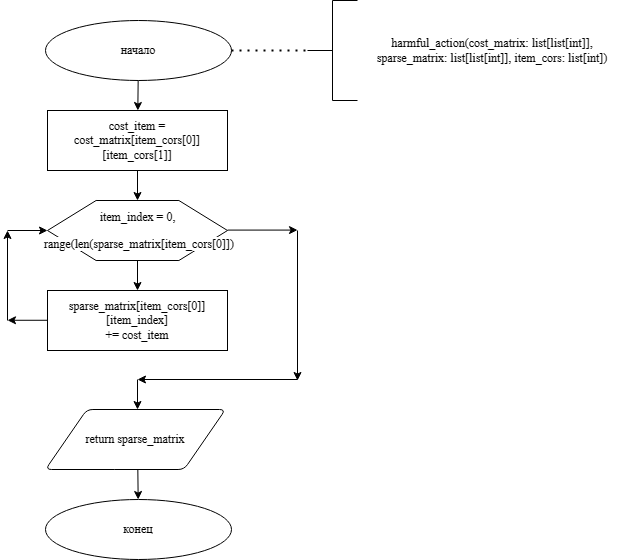

The diagram above was exported from draw.io. Its source (the exported page's mxGraphModel, read from the mxfile embedded in the PNG):
<mxGraphModel dx="681" dy="1027" grid="1" gridSize="10" guides="1" tooltips="1" connect="1" arrows="1" fold="1" page="1" pageScale="1" pageWidth="827" pageHeight="1169" math="0" shadow="0">
  <root>
    <mxCell id="0" />
    <mxCell id="1" parent="0" />
    <mxCell id="5rpfZ9pqnHTJju74fSSu-1" value="" style="group" vertex="1" connectable="0" parent="1">
      <mxGeometry x="80" y="30" width="620" height="559" as="geometry" />
    </mxCell>
    <mxCell id="5rpfZ9pqnHTJju74fSSu-2" value="harmful_action(cost_matrix: list[list[int]], sparse_matrix: list[list[int]], item_cors: list[int])&#10;        " style="text;whiteSpace=wrap;verticalAlign=middle;align=center;fontFamily=Times New Roman;" vertex="1" parent="5rpfZ9pqnHTJju74fSSu-1">
      <mxGeometry x="350" y="30" width="270" height="40" as="geometry" />
    </mxCell>
    <mxCell id="5rpfZ9pqnHTJju74fSSu-3" value="начало" style="strokeWidth=1;html=1;shape=mxgraph.flowchart.start_1;whiteSpace=wrap;fontFamily=Times New Roman;" vertex="1" parent="5rpfZ9pqnHTJju74fSSu-1">
      <mxGeometry x="38" y="20" width="186" height="60" as="geometry" />
    </mxCell>
    <mxCell id="5rpfZ9pqnHTJju74fSSu-4" value="" style="strokeWidth=1;html=1;shape=mxgraph.flowchart.annotation_2;align=left;labelPosition=right;pointerEvents=1;fontFamily=Times New Roman;" vertex="1" parent="5rpfZ9pqnHTJju74fSSu-1">
      <mxGeometry x="300" width="50" height="100" as="geometry" />
    </mxCell>
    <mxCell id="5rpfZ9pqnHTJju74fSSu-5" value="" style="endArrow=none;dashed=1;html=1;dashPattern=1 3;strokeWidth=2;rounded=0;entryX=0;entryY=0.5;entryDx=0;entryDy=0;entryPerimeter=0;fontFamily=Times New Roman;" edge="1" parent="5rpfZ9pqnHTJju74fSSu-1" source="5rpfZ9pqnHTJju74fSSu-3" target="5rpfZ9pqnHTJju74fSSu-4">
      <mxGeometry width="50" height="50" relative="1" as="geometry">
        <mxPoint x="170" y="270" as="sourcePoint" />
        <mxPoint x="220" y="220" as="targetPoint" />
      </mxGeometry>
    </mxCell>
    <mxCell id="5rpfZ9pqnHTJju74fSSu-6" value="" style="endArrow=classic;html=1;rounded=0;fontFamily=Times New Roman;" edge="1" parent="5rpfZ9pqnHTJju74fSSu-1" source="5rpfZ9pqnHTJju74fSSu-3">
      <mxGeometry width="50" height="50" relative="1" as="geometry">
        <mxPoint x="310" y="210" as="sourcePoint" />
        <mxPoint x="130.33333333333337" y="110" as="targetPoint" />
      </mxGeometry>
    </mxCell>
    <mxCell id="5rpfZ9pqnHTJju74fSSu-7" value="" style="endArrow=classic;html=1;rounded=0;fontFamily=Times New Roman;fontColor=#000000;labelBackgroundColor=none;" edge="1" parent="5rpfZ9pqnHTJju74fSSu-1">
      <mxGeometry width="50" height="50" relative="1" as="geometry">
        <mxPoint y="320" as="sourcePoint" />
        <mxPoint y="230" as="targetPoint" />
      </mxGeometry>
    </mxCell>
    <mxCell id="5rpfZ9pqnHTJju74fSSu-8" value="" style="endArrow=classic;html=1;rounded=0;fontFamily=Times New Roman;fontColor=#000000;labelBackgroundColor=none;" edge="1" parent="5rpfZ9pqnHTJju74fSSu-1" target="5rpfZ9pqnHTJju74fSSu-12">
      <mxGeometry width="50" height="50" relative="1" as="geometry">
        <mxPoint x="130" y="170" as="sourcePoint" />
        <mxPoint x="360" y="250" as="targetPoint" />
      </mxGeometry>
    </mxCell>
    <mxCell id="5rpfZ9pqnHTJju74fSSu-9" value="" style="endArrow=classic;html=1;rounded=0;exitX=0.5;exitY=1;exitDx=0;exitDy=0;entryX=0.5;entryY=0;entryDx=0;entryDy=0;fontFamily=Times New Roman;fontColor=#000000;labelBackgroundColor=none;entryPerimeter=0;" edge="1" parent="5rpfZ9pqnHTJju74fSSu-1" source="5rpfZ9pqnHTJju74fSSu-12">
      <mxGeometry width="50" height="50" relative="1" as="geometry">
        <mxPoint x="310" y="300" as="sourcePoint" />
        <mxPoint x="130" y="290" as="targetPoint" />
      </mxGeometry>
    </mxCell>
    <mxCell id="5rpfZ9pqnHTJju74fSSu-10" value="" style="endArrow=classic;html=1;rounded=0;entryX=0;entryY=0.5;entryDx=0;entryDy=0;fontFamily=Times New Roman;fontColor=#000000;labelBackgroundColor=none;" edge="1" parent="5rpfZ9pqnHTJju74fSSu-1" target="5rpfZ9pqnHTJju74fSSu-12">
      <mxGeometry width="50" height="50" relative="1" as="geometry">
        <mxPoint y="230" as="sourcePoint" />
        <mxPoint x="360" y="250" as="targetPoint" />
      </mxGeometry>
    </mxCell>
    <mxCell id="5rpfZ9pqnHTJju74fSSu-11" value="" style="group;fontFamily=Times New Roman;fontColor=#000000;labelBackgroundColor=none;" vertex="1" connectable="0" parent="5rpfZ9pqnHTJju74fSSu-1">
      <mxGeometry x="40" y="200" width="235" height="70" as="geometry" />
    </mxCell>
    <mxCell id="5rpfZ9pqnHTJju74fSSu-12" value="" style="verticalLabelPosition=bottom;verticalAlign=top;html=1;shape=hexagon;perimeter=hexagonPerimeter2;arcSize=6;size=0.27;fontFamily=Times New Roman;fontColor=#000000;labelBackgroundColor=none;" vertex="1" parent="5rpfZ9pqnHTJju74fSSu-11">
      <mxGeometry width="180" height="60" as="geometry" />
    </mxCell>
    <mxCell id="5rpfZ9pqnHTJju74fSSu-13" value="&lt;p&gt;&lt;span style=&quot;background-color: rgb(255, 255, 255);&quot;&gt;&lt;font style=&quot;&quot;&gt;item_index&amp;nbsp;= 0,&lt;/font&gt;&lt;/span&gt;&lt;/p&gt;&lt;p&gt;&lt;span style=&quot;background-color: rgb(255, 255, 255);&quot;&gt;&lt;font style=&quot;&quot;&gt;&amp;nbsp;&lt;/font&gt;range(len(sparse_matrix[item_cors[0]])&lt;/span&gt;&lt;/p&gt;" style="text;html=1;align=center;verticalAlign=middle;resizable=0;points=[];autosize=1;strokeColor=none;fillColor=none;fontFamily=Times New Roman;fontColor=#000000;labelBackgroundColor=none;" vertex="1" parent="5rpfZ9pqnHTJju74fSSu-11">
      <mxGeometry x="-20" y="-10" width="220" height="80" as="geometry" />
    </mxCell>
    <mxCell id="5rpfZ9pqnHTJju74fSSu-14" value="&lt;div style=&quot;&quot;&gt;&lt;div style=&quot;&quot;&gt;&lt;div style=&quot;&quot;&gt;&lt;div style=&quot;&quot;&gt;&lt;div style=&quot;&quot;&gt;&lt;font style=&quot;background-color: rgb(255, 255, 255);&quot;&gt;sparse_matrix[item_cors[0]][item_index]&lt;/font&gt;&lt;/div&gt;&lt;div style=&quot;&quot;&gt;&lt;font style=&quot;background-color: rgb(255, 255, 255);&quot;&gt; += cost_item&lt;/font&gt;&lt;/div&gt;&lt;/div&gt;&lt;/div&gt;&lt;/div&gt;&lt;/div&gt;" style="rounded=0;whiteSpace=wrap;html=1;fontFamily=Times New Roman;fontColor=#000000;labelBackgroundColor=none;" vertex="1" parent="5rpfZ9pqnHTJju74fSSu-1">
      <mxGeometry x="40" y="290" width="180" height="60" as="geometry" />
    </mxCell>
    <mxCell id="5rpfZ9pqnHTJju74fSSu-15" value="" style="endArrow=classic;html=1;rounded=0;fontFamily=Times New Roman;fontColor=#000000;labelBackgroundColor=none;" edge="1" parent="5rpfZ9pqnHTJju74fSSu-1">
      <mxGeometry width="50" height="50" relative="1" as="geometry">
        <mxPoint x="220" y="229.57999999999993" as="sourcePoint" />
        <mxPoint x="290" y="229.57999999999993" as="targetPoint" />
      </mxGeometry>
    </mxCell>
    <mxCell id="5rpfZ9pqnHTJju74fSSu-16" value="" style="endArrow=classic;html=1;rounded=0;fontFamily=Times New Roman;fontColor=#000000;labelBackgroundColor=none;" edge="1" parent="5rpfZ9pqnHTJju74fSSu-1">
      <mxGeometry width="50" height="50" relative="1" as="geometry">
        <mxPoint x="130" y="379" as="sourcePoint" />
        <mxPoint x="130" y="409" as="targetPoint" />
      </mxGeometry>
    </mxCell>
    <mxCell id="5rpfZ9pqnHTJju74fSSu-17" value="" style="endArrow=classic;html=1;rounded=0;fontFamily=Times New Roman;fontColor=#000000;labelBackgroundColor=none;" edge="1" parent="5rpfZ9pqnHTJju74fSSu-1">
      <mxGeometry width="50" height="50" relative="1" as="geometry">
        <mxPoint x="290" y="230" as="sourcePoint" />
        <mxPoint x="290" y="380" as="targetPoint" />
      </mxGeometry>
    </mxCell>
    <mxCell id="5rpfZ9pqnHTJju74fSSu-18" value="" style="endArrow=classic;html=1;rounded=0;fontFamily=Times New Roman;fontColor=#000000;labelBackgroundColor=none;" edge="1" parent="5rpfZ9pqnHTJju74fSSu-1">
      <mxGeometry width="50" height="50" relative="1" as="geometry">
        <mxPoint x="290" y="379" as="sourcePoint" />
        <mxPoint x="130" y="379" as="targetPoint" />
      </mxGeometry>
    </mxCell>
    <mxCell id="5rpfZ9pqnHTJju74fSSu-19" value="" style="endArrow=classic;html=1;rounded=0;fontFamily=Times New Roman;fontColor=#000000;labelBackgroundColor=none;" edge="1" parent="5rpfZ9pqnHTJju74fSSu-1">
      <mxGeometry width="50" height="50" relative="1" as="geometry">
        <mxPoint x="40" y="319.77" as="sourcePoint" />
        <mxPoint y="319.77" as="targetPoint" />
      </mxGeometry>
    </mxCell>
    <mxCell id="5rpfZ9pqnHTJju74fSSu-20" value="&lt;div style=&quot;&quot;&gt;&lt;div style=&quot;&quot;&gt;&lt;div style=&quot;&quot;&gt;&lt;div style=&quot;&quot;&gt;&lt;div style=&quot;&quot;&gt;&lt;div style=&quot;&quot;&gt;&lt;div style=&quot;&quot;&gt;&lt;span style=&quot;background-color: rgb(255, 255, 255);&quot;&gt;&lt;font&gt;cost_item = cost_matrix[item_cors[0]][item_cors[1]]&lt;/font&gt;&lt;/span&gt;&lt;/div&gt;&lt;/div&gt;&lt;/div&gt;&lt;/div&gt;&lt;/div&gt;&lt;/div&gt;&lt;/div&gt;" style="rounded=0;whiteSpace=wrap;html=1;fontFamily=Times New Roman;fontColor=#000000;labelBackgroundColor=none;" vertex="1" parent="5rpfZ9pqnHTJju74fSSu-1">
      <mxGeometry x="40" y="110" width="180" height="60" as="geometry" />
    </mxCell>
    <mxCell id="5rpfZ9pqnHTJju74fSSu-21" value="конец" style="strokeWidth=1;html=1;shape=mxgraph.flowchart.start_1;whiteSpace=wrap;fontFamily=Times New Roman;" vertex="1" parent="5rpfZ9pqnHTJju74fSSu-1">
      <mxGeometry x="38" y="499" width="186" height="60" as="geometry" />
    </mxCell>
    <mxCell id="5rpfZ9pqnHTJju74fSSu-22" value="" style="endArrow=classic;html=1;rounded=0;fontFamily=Times New Roman;" edge="1" parent="5rpfZ9pqnHTJju74fSSu-1" target="5rpfZ9pqnHTJju74fSSu-21">
      <mxGeometry width="50" height="50" relative="1" as="geometry">
        <mxPoint x="130.33333333333326" y="469" as="sourcePoint" />
        <mxPoint x="125" y="589" as="targetPoint" />
      </mxGeometry>
    </mxCell>
    <mxCell id="5rpfZ9pqnHTJju74fSSu-23" value="&lt;div&gt;&lt;font&gt;return sparse_matrix&lt;/font&gt;&lt;/div&gt;" style="shape=parallelogram;html=1;strokeWidth=1;perimeter=parallelogramPerimeter;whiteSpace=wrap;rounded=1;arcSize=12;size=0.23;fontFamily=Times New Roman;" vertex="1" parent="5rpfZ9pqnHTJju74fSSu-1">
      <mxGeometry x="38" y="409" width="180" height="60" as="geometry" />
    </mxCell>
  </root>
</mxGraphModel>